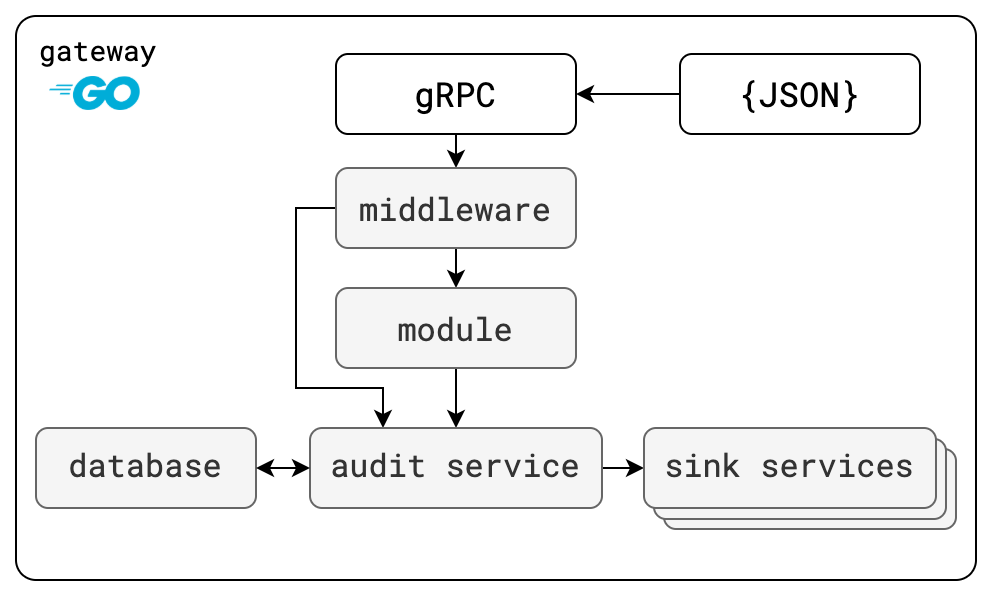

The diagram above was exported from draw.io. Its source (the exported page's mxGraphModel, read from the mxfile embedded in the PNG):
<mxGraphModel dx="1956" dy="1003" grid="1" gridSize="10" guides="1" tooltips="1" connect="1" arrows="1" fold="1" page="1" pageScale="1" pageWidth="850" pageHeight="1100" math="0" shadow="0">
  <root>
    <mxCell id="0" />
    <mxCell id="1" parent="0" />
    <mxCell id="2" value="&lt;font face=&quot;Roboto Mono&quot; style=&quot;font-size: 14px;&quot;&gt;gateway&lt;/font&gt;" style="rounded=1;whiteSpace=wrap;html=1;fontFamily=Source Sans Pro;fontSize=14;verticalAlign=top;spacingTop=3;absoluteArcSize=1;align=left;spacingLeft=10;fontStyle=0" vertex="1" parent="1">
      <mxGeometry x="-720" y="144" width="480" height="282" as="geometry" />
    </mxCell>
    <mxCell id="3" style="edgeStyle=none;rounded=0;orthogonalLoop=1;jettySize=auto;html=1;exitX=0.5;exitY=1;exitDx=0;exitDy=0;fontFamily=Roboto Mono;fontSize=14;fontColor=#4D4D4D;" edge="1" source="4" target="9" parent="1">
      <mxGeometry relative="1" as="geometry" />
    </mxCell>
    <mxCell id="4" value="gRPC" style="rounded=1;whiteSpace=wrap;html=1;fontFamily=Roboto Mono;fontSize=17;fontStyle=0" vertex="1" parent="1">
      <mxGeometry x="-560" y="163" width="120" height="40" as="geometry" />
    </mxCell>
    <mxCell id="5" value="" style="edgeStyle=none;rounded=0;orthogonalLoop=1;jettySize=auto;html=1;fontFamily=Roboto Mono;fontSize=14;fontColor=#4D4D4D;" edge="1" source="6" target="4" parent="1">
      <mxGeometry relative="1" as="geometry" />
    </mxCell>
    <mxCell id="6" value="{JSON}" style="rounded=1;whiteSpace=wrap;html=1;fontFamily=Roboto Mono;fontSize=17;FType=g;" vertex="1" parent="1">
      <mxGeometry x="-388" y="163" width="120" height="40" as="geometry" />
    </mxCell>
    <mxCell id="7" style="edgeStyle=none;rounded=0;orthogonalLoop=1;jettySize=auto;html=1;exitX=0.5;exitY=1;exitDx=0;exitDy=0;entryX=0.5;entryY=0;entryDx=0;entryDy=0;fontFamily=Roboto Mono;fontSize=14;fontColor=#4D4D4D;" edge="1" source="9" target="11" parent="1">
      <mxGeometry relative="1" as="geometry" />
    </mxCell>
    <mxCell id="8" style="edgeStyle=orthogonalEdgeStyle;rounded=0;orthogonalLoop=1;jettySize=auto;html=1;exitX=0;exitY=0.5;exitDx=0;exitDy=0;entryX=0.25;entryY=0;entryDx=0;entryDy=0;" edge="1" source="9" target="13" parent="1">
      <mxGeometry relative="1" as="geometry">
        <Array as="points">
          <mxPoint x="-580" y="240" />
          <mxPoint x="-580" y="330" />
          <mxPoint x="-536" y="330" />
        </Array>
      </mxGeometry>
    </mxCell>
    <mxCell id="9" value="middleware" style="rounded=1;whiteSpace=wrap;html=1;fontFamily=Roboto Mono;fontSize=16;fillColor=#f5f5f5;strokeColor=#666666;fontColor=#333333;" vertex="1" parent="1">
      <mxGeometry x="-560" y="220" width="120" height="40" as="geometry" />
    </mxCell>
    <mxCell id="10" style="edgeStyle=orthogonalEdgeStyle;rounded=0;orthogonalLoop=1;jettySize=auto;html=1;exitX=0.5;exitY=1;exitDx=0;exitDy=0;" edge="1" source="11" target="13" parent="1">
      <mxGeometry relative="1" as="geometry" />
    </mxCell>
    <mxCell id="11" value="module" style="rounded=1;whiteSpace=wrap;html=1;fontFamily=Roboto Mono;fontSize=16;fillColor=#f5f5f5;strokeColor=#666666;fontColor=#333333;" vertex="1" parent="1">
      <mxGeometry x="-560" y="280" width="120" height="40" as="geometry" />
    </mxCell>
    <mxCell id="12" style="edgeStyle=orthogonalEdgeStyle;rounded=0;orthogonalLoop=1;jettySize=auto;html=1;exitX=1;exitY=0.5;exitDx=0;exitDy=0;entryX=0;entryY=0.5;entryDx=0;entryDy=0;" edge="1" source="13" target="18" parent="1">
      <mxGeometry relative="1" as="geometry" />
    </mxCell>
    <mxCell id="13" value="audit service" style="rounded=1;whiteSpace=wrap;html=1;fontFamily=Roboto Mono;fontSize=16;fillColor=#f5f5f5;strokeColor=#666666;fontColor=#333333;verticalAlign=top;spacing=4;" vertex="1" parent="1">
      <mxGeometry x="-573" y="350" width="146" height="40" as="geometry" />
    </mxCell>
    <mxCell id="14" value="database" style="rounded=1;whiteSpace=wrap;html=1;fontFamily=Roboto Mono;fontSize=16;fillColor=#f5f5f5;strokeColor=#666666;fontColor=#333333;verticalAlign=top;spacing=4;" vertex="1" parent="1">
      <mxGeometry x="-710" y="350" width="110" height="40" as="geometry" />
    </mxCell>
    <mxCell id="15" value="" style="shape=image;imageAspect=0;aspect=fixed;verticalLabelPosition=bottom;verticalAlign=top;fillColor=#9933FF;gradientColor=none;fontFamily=Roboto Mono;fontSize=14;fontColor=#4D4D4D;align=left;image=https://upload.wikimedia.org/wikipedia/commons/thumb/0/05/Go_Logo_Blue.svg/1200px-Go_Logo_Blue.svg.png;" vertex="1" parent="1">
      <mxGeometry x="-703" y="174.5" width="45.34" height="17" as="geometry" />
    </mxCell>
    <mxCell id="16" value="sink services&lt;br&gt;" style="rounded=1;whiteSpace=wrap;html=1;fontFamily=Roboto Mono;fontSize=16;fillColor=#f5f5f5;strokeColor=#666666;fontColor=#333333;verticalAlign=top;spacing=4;" vertex="1" parent="1">
      <mxGeometry x="-396" y="360.5" width="146" height="40" as="geometry" />
    </mxCell>
    <mxCell id="17" value="sink services&lt;br&gt;" style="rounded=1;whiteSpace=wrap;html=1;fontFamily=Roboto Mono;fontSize=16;fillColor=#f5f5f5;strokeColor=#666666;fontColor=#333333;verticalAlign=top;spacing=4;" vertex="1" parent="1">
      <mxGeometry x="-401" y="355.5" width="146" height="40" as="geometry" />
    </mxCell>
    <mxCell id="18" value="sink services&lt;br&gt;" style="rounded=1;whiteSpace=wrap;html=1;fontFamily=Roboto Mono;fontSize=16;fillColor=#f5f5f5;strokeColor=#666666;fontColor=#333333;verticalAlign=top;spacing=4;" vertex="1" parent="1">
      <mxGeometry x="-406" y="350" width="146" height="40" as="geometry" />
    </mxCell>
    <mxCell id="19" style="edgeStyle=orthogonalEdgeStyle;rounded=0;orthogonalLoop=1;jettySize=auto;html=1;exitX=0.5;exitY=1;exitDx=0;exitDy=0;" edge="1" source="4" target="4" parent="1">
      <mxGeometry relative="1" as="geometry" />
    </mxCell>
    <mxCell id="20" value="" style="endArrow=classic;startArrow=classic;html=1;entryX=0;entryY=0.5;entryDx=0;entryDy=0;exitX=1;exitY=0.5;exitDx=0;exitDy=0;" edge="1" source="14" target="13" parent="1">
      <mxGeometry width="50" height="50" relative="1" as="geometry">
        <mxPoint x="-630" y="425.5" as="sourcePoint" />
        <mxPoint x="-580" y="375.5" as="targetPoint" />
      </mxGeometry>
    </mxCell>
  </root>
</mxGraphModel>